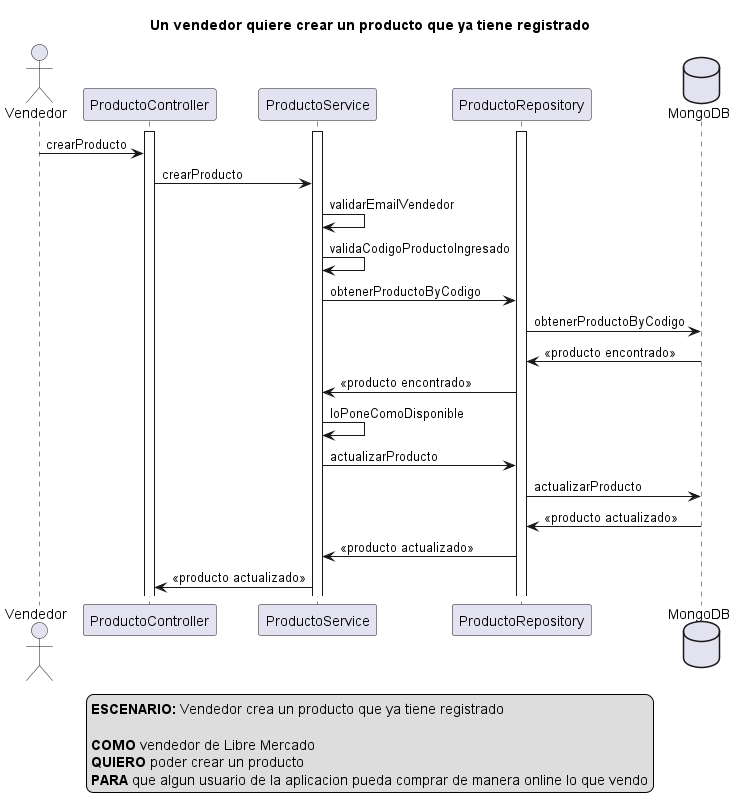

The diagram above was rendered by PlantUML. Its source (embedded in the PNG):
@startuml
actor Vendedor
activate ProductoController
activate ProductoService
activate ProductoRepository
database MongoDB

title Un vendedor quiere crear un producto que ya tiene registrado

Vendedor -> ProductoController: crearProducto

ProductoController -> ProductoService: crearProducto

ProductoService -> ProductoService: validarEmailVendedor

ProductoService -> ProductoService: validaCodigoProductoIngresado

ProductoService -> ProductoRepository: obtenerProductoByCodigo

ProductoRepository -> MongoDB: obtenerProductoByCodigo

MongoDB -> ProductoRepository: <<producto encontrado>>

ProductoRepository -> ProductoService: <<producto encontrado>>

ProductoService -> ProductoService: loPoneComoDisponible

ProductoService -> ProductoRepository: actualizarProducto

ProductoRepository -> MongoDB: actualizarProducto

MongoDB -> ProductoRepository: <<producto actualizado>>

ProductoRepository -> ProductoService: <<producto actualizado>>

ProductoService -> ProductoController: <<producto actualizado>>

legend
<b>ESCENARIO:</b> Vendedor crea un producto que ya tiene registrado

<b>COMO</b> vendedor de Libre Mercado 
<b>QUIERO</b> poder crear un producto
<b>PARA</b> que algun usuario de la aplicacion pueda comprar de manera online lo que vendo
end legend

@enduml